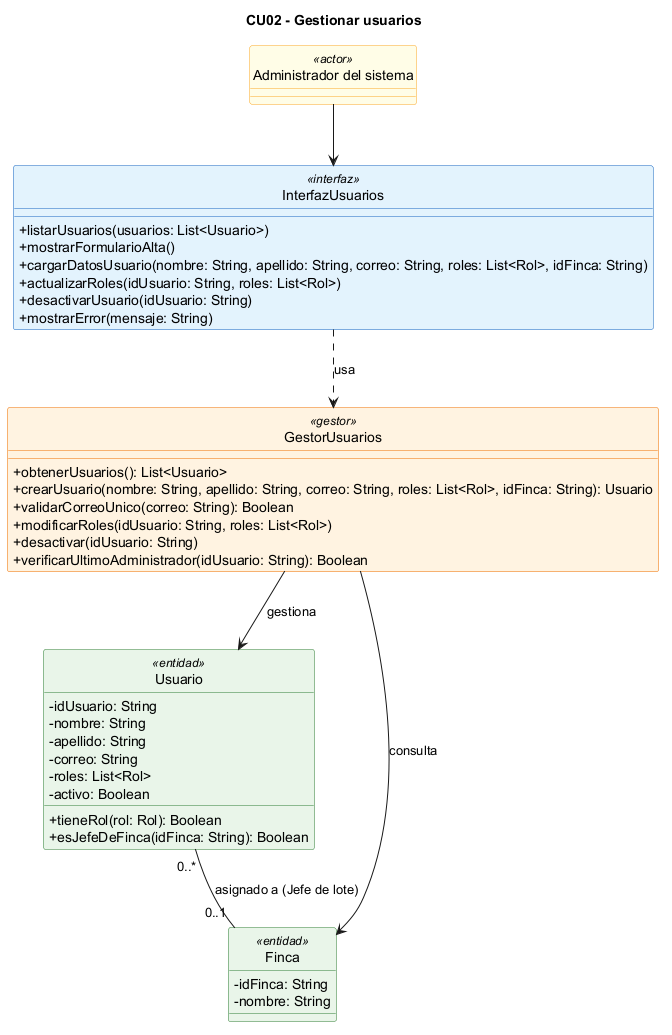

The diagram above was rendered by PlantUML. Its source (embedded in the PNG):
@startuml
title CU02 - Gestionar usuarios
skinparam classAttributeIconSize 0
skinparam shadowing false
hide circle
skinparam class {
  BackgroundColor<<interfaz>> #E3F2FD
  BorderColor<<interfaz>> #1565C0
  BackgroundColor<<gestor>> #FFF3E0
  BorderColor<<gestor>> #EF6C00
  BackgroundColor<<entidad>> #E8F5E9
  BorderColor<<entidad>> #2E7D32
  BackgroundColor<<actor>> #FFFDE7
  BorderColor<<actor>> #F9A825
}

class "Administrador del sistema" as ADM <<actor>>

class InterfazUsuarios <<interfaz>> {
  +listarUsuarios(usuarios: List<Usuario>)
  +mostrarFormularioAlta()
  +cargarDatosUsuario(nombre: String, apellido: String, correo: String, roles: List<Rol>, idFinca: String)
  +actualizarRoles(idUsuario: String, roles: List<Rol>)
  +desactivarUsuario(idUsuario: String)
  +mostrarError(mensaje: String)
}

class GestorUsuarios <<gestor>> {
  +obtenerUsuarios(): List<Usuario>
  +crearUsuario(nombre: String, apellido: String, correo: String, roles: List<Rol>, idFinca: String): Usuario
  +validarCorreoUnico(correo: String): Boolean
  +modificarRoles(idUsuario: String, roles: List<Rol>)
  +desactivar(idUsuario: String)
  +verificarUltimoAdministrador(idUsuario: String): Boolean
}

class Usuario <<entidad>> {
  -idUsuario: String
  -nombre: String
  -apellido: String
  -correo: String
  -roles: List<Rol>
  -activo: Boolean
  +tieneRol(rol: Rol): Boolean
  +esJefeDeFinca(idFinca: String): Boolean
}

class Finca <<entidad>> {
  -idFinca: String
  -nombre: String
}

ADM --> InterfazUsuarios
InterfazUsuarios ..> GestorUsuarios : usa
GestorUsuarios --> Usuario : gestiona
GestorUsuarios --> Finca : consulta
Usuario "0..*" -- "0..1" Finca : asignado a (Jefe de lote)
@enduml